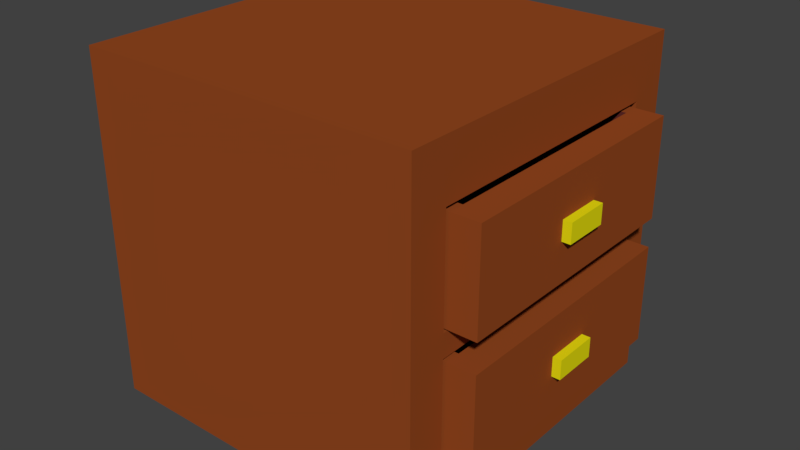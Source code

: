 # Source: drawers.blend  (saved by Blender 2.79.0; exported with 4.5.12 LTS)
import bpy
from mathutils import Matrix  # noqa: F401  (used for matrix-valued properties, if any)

bpy.ops.wm.read_factory_settings(use_empty=True)
scene = bpy.context.scene
scene.name = 'Scene'

# ---- collections
col_collection_1 = bpy.data.collections.new('Collection 1'); scene.collection.children.link(col_collection_1)

# ---- materials (node trees are filled in below, after node groups)
mat_brown = bpy.data.materials.new('Brown')
mat_brown.alpha_threshold = 0.0
mat_brown.use_transparent_shadow = False
mat_brown.diffuse_color = (0.2957, 0.06523, 0.0143, 1.0)
mat_brown.roughness = 0.5
mat_brown.line_color = (0.0, 0.0, 0.0, 1.0)
mat_yellow = bpy.data.materials.new('Yellow')
mat_yellow.alpha_threshold = 0.0
mat_yellow.use_transparent_shadow = False
mat_yellow.diffuse_color = (0.8, 0.7426, 0.005396, 1.0)
mat_yellow.roughness = 0.5
mat_darkbrown = bpy.data.materials.new('DarkBrown')
mat_darkbrown.alpha_threshold = 0.0
mat_darkbrown.use_transparent_shadow = False
mat_darkbrown.diffuse_color = (0.1237, 0.02559, 0.0218, 1.0)
mat_darkbrown.roughness = 0.5

# ---- material node trees

# ---- world
world_world = bpy.data.worlds.new('World'); scene.world = world_world
world_world.color = (0.05088, 0.05088, 0.05088)
world_world.use_sun_shadow = False
world_world.sun_shadow_jitter_overblur = 0.0
world_world.cycles.sampling_method = 'MANUAL'

# ---- meshes
me_cube_002 = bpy.data.meshes.new('Cube.002')
me_cube_002.from_pydata([(-0.4491, -0.7653, 0.09141), (-0.4491, -0.7653, 0.6569), (-0.4491, 0.747, 0.09141), (-0.4491, 0.747, 0.6569), (1.17, -0.7653, 0.09141), (1.17, -0.7653, 0.6569), (1.17, 0.747, 0.09141), (1.17, 0.747, 0.6569), (-0.3555, -0.6778, 0.6569), (-0.3555, 0.6595, 0.6569), (1.011, 0.6595, 0.6569), (1.011, -0.6778, 0.6569), (-0.3555, -0.6778, 0.1781), (-0.3555, 0.6595, 0.1781), (1.011, 0.6595, 0.1781), (1.011, -0.6778, 0.1781), (1.17, 0.1214, 0.43), (1.17, 0.1214, 0.3183), (1.17, -0.1397, 0.3183), (1.17, -0.1397, 0.43), (1.219, 0.1214, 0.43), (1.219, 0.1214, 0.3183), (1.219, -0.1397, 0.3183), (1.219, -0.1397, 0.43)], [], [(0, 1, 3, 2), (2, 3, 7, 6), (5, 4, 18, 19), (4, 5, 1, 0), (2, 6, 4, 0), (7, 3, 9, 10), (11, 10, 14, 15), (5, 7, 10, 11), (3, 1, 8, 9), (1, 5, 11, 8), (14, 13, 12, 15), (9, 8, 12, 13), (8, 11, 15, 12), (10, 9, 13, 14), (19, 18, 22, 23), (4, 6, 17, 18), (7, 5, 19, 16), (6, 7, 16, 17), (21, 20, 23, 22), (18, 17, 21, 22), (16, 19, 23, 20), (17, 16, 20, 21)])
me_cube_002.polygons.foreach_set('material_index', [0, 0, 0, 0, 0, 0, 2, 0, 0, 0, 2, 2, 2, 2, 1, 0, 0, 0, 1, 1, 1, 1])
me_cube_002.materials.append(mat_brown)
me_cube_002.materials.append(mat_yellow)
me_cube_002.materials.append(mat_darkbrown)
me_cube_002.use_remesh_preserve_volume = False
me_cube_002.use_remesh_preserve_attributes = False
me_cube_002.use_mirror_vertex_groups = False
me_cube_002.update()
me_cube_001 = bpy.data.meshes.new('Cube.001')
me_cube_001.from_pydata([(-0.4491, -0.7653, -0.6397), (-0.4491, -0.7653, -0.07427), (-0.4491, 0.747, -0.6397), (-0.4491, 0.747, -0.07427), (1.17, -0.7653, -0.6397), (1.17, -0.7653, -0.07427), (1.17, 0.747, -0.6397), (1.17, 0.747, -0.07427), (-0.3555, -0.6778, -0.07427), (-0.3555, 0.6595, -0.07427), (1.011, 0.6595, -0.07427), (1.011, -0.6778, -0.07427), (-0.3555, -0.6778, -0.553), (-0.3555, 0.6595, -0.553), (1.011, 0.6595, -0.553), (1.011, -0.6778, -0.553), (1.17, 0.1214, -0.3011), (1.17, 0.1214, -0.4129), (1.17, -0.1397, -0.4129), (1.17, -0.1397, -0.3011), (1.219, 0.1214, -0.3011), (1.219, 0.1214, -0.4129), (1.219, -0.1397, -0.4129), (1.219, -0.1397, -0.3011)], [], [(0, 1, 3, 2), (2, 3, 7, 6), (5, 4, 18, 19), (4, 5, 1, 0), (2, 6, 4, 0), (7, 3, 9, 10), (11, 10, 14, 15), (5, 7, 10, 11), (3, 1, 8, 9), (1, 5, 11, 8), (14, 13, 12, 15), (9, 8, 12, 13), (8, 11, 15, 12), (10, 9, 13, 14), (19, 18, 22, 23), (4, 6, 17, 18), (7, 5, 19, 16), (6, 7, 16, 17), (21, 20, 23, 22), (18, 17, 21, 22), (16, 19, 23, 20), (17, 16, 20, 21)])
me_cube_001.polygons.foreach_set('material_index', [0, 0, 0, 0, 0, 0, 2, 0, 0, 0, 2, 2, 2, 2, 1, 0, 0, 0, 1, 1, 1, 1])
me_cube_001.materials.append(mat_brown)
me_cube_001.materials.append(mat_yellow)
me_cube_001.materials.append(mat_darkbrown)
me_cube_001.use_remesh_preserve_volume = False
me_cube_001.use_remesh_preserve_attributes = False
me_cube_001.use_mirror_vertex_groups = False
me_cube_001.update()
me_cube = bpy.data.meshes.new('Cube')
me_cube.from_pydata([(1.0, 1.0, -1.0), (1.0, -1.0, -1.0), (-1.0, -1.0, -1.0), (-1.0, 1.0, -1.0), (1.0, 1.0, 1.0), (1.0, -1.0, 1.0), (-1.0, -1.0, 1.0), (-1.0, 1.0, 1.0), (1.0, 0.8412, -0.8412), (1.0, -0.8412, -0.8412), (1.0, 0.8412, 0.8412), (1.0, -0.8412, 0.8412), (1.0, 1.0, 0.0516), (1.0, -1.0, 0.0516), (-1.0, -1.0, 0.0516), (-1.0, 1.0, 0.0516), (1.0, 0.8412, 0.0516), (1.0, -0.8412, 0.0516), (1.0, 1.0, -0.04436), (1.0, -1.0, -0.04436), (-1.0, -1.0, -0.04436), (-1.0, 1.0, -0.04436), (1.0, 0.8412, -0.02912), (1.0, -0.8412, -0.02912), (1.0, 0.7768, -0.6753), (1.0, -0.7768, -0.6753), (1.0, 0.7768, 0.0766), (1.0, 0.7768, 0.6792), (1.0, -0.7768, 0.0766), (1.0, -0.7768, 0.6792), (1.0, 0.7768, -0.05802), (1.0, -0.7768, -0.05802), (-0.5204, 0.7768, -0.6753), (-0.5204, -0.7768, -0.6753), (-0.5204, 0.7768, 0.0766), (-0.5204, 0.7768, 0.6792), (-0.5204, -0.7768, 0.0766), (-0.5204, -0.7768, 0.6792), (-0.5204, 0.7768, -0.05802), (-0.5204, -0.7768, -0.05802)], [], [(0, 1, 2, 3), (4, 7, 6, 5), (4, 5, 11, 10), (13, 5, 6, 14), (14, 6, 7, 15), (18, 0, 3, 21), (23, 9, 25, 31), (19, 1, 9, 23), (12, 4, 10, 16), (1, 0, 8, 9), (18, 12, 16, 22), (5, 13, 17, 11), (22, 16, 17, 23), (4, 12, 15, 7), (20, 14, 15, 21), (19, 13, 14, 20), (1, 19, 20, 2), (2, 20, 21, 3), (17, 16, 26, 28), (0, 18, 22, 8), (13, 19, 23, 17), (12, 18, 21, 15), (28, 26, 34, 36), (31, 25, 33, 39), (10, 11, 29, 27), (16, 10, 27, 26), (22, 23, 31, 30), (8, 22, 30, 24), (11, 17, 28, 29), (9, 8, 24, 25), (34, 35, 37, 36), (32, 38, 39, 33), (29, 28, 36, 37), (25, 24, 32, 33), (30, 31, 39, 38), (24, 30, 38, 32), (27, 29, 37, 35), (26, 27, 35, 34)])
me_cube.materials.append(mat_brown)
me_cube.materials.append(mat_yellow)
me_cube.materials.append(mat_darkbrown)
me_cube.use_remesh_preserve_volume = False
me_cube.use_remesh_preserve_attributes = False
me_cube.use_mirror_vertex_groups = False
me_cube.update()

# ---- objects
ob_top_drawer = bpy.data.objects.new('Top Drawer', me_cube_002)
ob_bot_drawer = bpy.data.objects.new('Bot Drawer', me_cube_001)
ob_drawer = bpy.data.objects.new('Drawer', me_cube)

# ---- transforms, parenting, visibility, modifiers, constraints
ob_top_drawer.location = (0.0, 0.0, 1.0)
ob_top_drawer.lock_rotations_4d = False
ob_top_drawer.empty_display_type = 'ARROWS'
ob_top_drawer.lineart.crease_threshold = 0.0
ob_bot_drawer.location = (0.0, 0.0, 1.0)
ob_bot_drawer.lock_rotations_4d = False
ob_bot_drawer.empty_display_type = 'ARROWS'
ob_bot_drawer.lineart.crease_threshold = 0.0
ob_drawer.location = (0.0, 0.0, 1.0)
ob_drawer.lock_rotations_4d = False
ob_drawer.empty_display_type = 'ARROWS'
ob_drawer.lineart.crease_threshold = 0.0

# ---- collection membership
col_collection_1.objects.link(ob_top_drawer)
col_collection_1.objects.link(ob_bot_drawer)
col_collection_1.objects.link(ob_drawer)

# ---- scene / render settings (as saved in the file)
scene.frame_start = 1; scene.frame_end = 250; scene.frame_set(1)
scene.render.engine = 'BLENDER_EEVEE_NEXT'
scene.render.resolution_percentage = 50
scene.render.dither_intensity = 0.0
scene.cycles.use_denoising = False
scene.cycles.samples = 128
scene.cycles.sampling_pattern = 'TABULATED_SOBOL'
scene.cycles.use_adaptive_sampling = False
scene.cycles.use_light_tree = False
scene.cycles.blur_glossy = 0.0
scene.cycles.sample_clamp_indirect = 0.0
scene.view_settings.view_transform = 'Standard'
bpy.context.view_layer.update()

# ---- added for rendering (the .blend has no active camera and no usable light): camera, sun
cam_auto = bpy.data.cameras.new('AutoCamera')
cam_auto.lens = 50.0
cam_auto.sensor_width = 36.0
cam_auto.clip_end = 1000.0
ob_auto_camera = bpy.data.objects.new('AutoCamera', cam_auto)
scene.collection.objects.link(ob_auto_camera)
ob_auto_camera.location = (3.43592, -3.99157, 3.66105)
ob_auto_camera.rotation_euler = (1.09748, -7.21219e-08, 0.694738)
scene.camera = ob_auto_camera
light_auto_sun = bpy.data.lights.new('AutoSun', 'SUN')
light_auto_sun.energy = 3.0
light_auto_sun.angle = 0.0523599
ob_auto_sun = bpy.data.objects.new('AutoSun', light_auto_sun)
scene.collection.objects.link(ob_auto_sun)
ob_auto_sun.rotation_euler = (0.872665, 0.174533, 0.523599)
bpy.context.view_layer.update()
